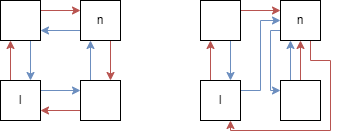

The diagram above was exported from draw.io. Its source (the exported page's mxGraphModel, read from the mxfile embedded in the PNG):
<mxGraphModel dx="586" dy="348" grid="1" gridSize="10" guides="1" tooltips="1" connect="1" arrows="1" fold="1" page="1" pageScale="1" pageWidth="827" pageHeight="1169" math="0" shadow="0">
  <root>
    <mxCell id="0" />
    <mxCell id="1" parent="0" />
    <mxCell id="982M__OWapTmKnjxUpO0-8" style="edgeStyle=orthogonalEdgeStyle;rounded=0;orthogonalLoop=1;jettySize=auto;html=1;exitX=0.75;exitY=1;exitDx=0;exitDy=0;entryX=0.75;entryY=0;entryDx=0;entryDy=0;fillColor=#dae8fc;strokeColor=#6c8ebf;" edge="1" parent="1" source="982M__OWapTmKnjxUpO0-1" target="982M__OWapTmKnjxUpO0-2">
      <mxGeometry relative="1" as="geometry" />
    </mxCell>
    <mxCell id="982M__OWapTmKnjxUpO0-10" style="edgeStyle=orthogonalEdgeStyle;rounded=0;orthogonalLoop=1;jettySize=auto;html=1;exitX=1;exitY=0.25;exitDx=0;exitDy=0;entryX=0;entryY=0.25;entryDx=0;entryDy=0;fillColor=#f8cecc;strokeColor=#b85450;" edge="1" parent="1" source="982M__OWapTmKnjxUpO0-1" target="982M__OWapTmKnjxUpO0-4">
      <mxGeometry relative="1" as="geometry" />
    </mxCell>
    <mxCell id="982M__OWapTmKnjxUpO0-1" value="" style="rounded=0;whiteSpace=wrap;html=1;" vertex="1" parent="1">
      <mxGeometry x="160" y="120" width="40" height="40" as="geometry" />
    </mxCell>
    <mxCell id="982M__OWapTmKnjxUpO0-5" style="edgeStyle=orthogonalEdgeStyle;rounded=0;orthogonalLoop=1;jettySize=auto;html=1;exitX=1;exitY=0.25;exitDx=0;exitDy=0;entryX=0;entryY=0.25;entryDx=0;entryDy=0;fillColor=#dae8fc;strokeColor=#6c8ebf;" edge="1" parent="1" source="982M__OWapTmKnjxUpO0-2" target="982M__OWapTmKnjxUpO0-3">
      <mxGeometry relative="1" as="geometry" />
    </mxCell>
    <mxCell id="982M__OWapTmKnjxUpO0-9" style="edgeStyle=orthogonalEdgeStyle;rounded=0;orthogonalLoop=1;jettySize=auto;html=1;exitX=0.25;exitY=0;exitDx=0;exitDy=0;entryX=0.25;entryY=1;entryDx=0;entryDy=0;fillColor=#f8cecc;strokeColor=#b85450;" edge="1" parent="1" source="982M__OWapTmKnjxUpO0-2" target="982M__OWapTmKnjxUpO0-1">
      <mxGeometry relative="1" as="geometry" />
    </mxCell>
    <mxCell id="982M__OWapTmKnjxUpO0-2" value="l" style="rounded=0;whiteSpace=wrap;html=1;" vertex="1" parent="1">
      <mxGeometry x="160" y="200" width="40" height="40" as="geometry" />
    </mxCell>
    <mxCell id="982M__OWapTmKnjxUpO0-6" style="edgeStyle=orthogonalEdgeStyle;rounded=0;orthogonalLoop=1;jettySize=auto;html=1;exitX=0.25;exitY=0;exitDx=0;exitDy=0;entryX=0.25;entryY=1;entryDx=0;entryDy=0;fillColor=#dae8fc;strokeColor=#6c8ebf;" edge="1" parent="1" source="982M__OWapTmKnjxUpO0-3" target="982M__OWapTmKnjxUpO0-4">
      <mxGeometry relative="1" as="geometry" />
    </mxCell>
    <mxCell id="982M__OWapTmKnjxUpO0-12" style="edgeStyle=orthogonalEdgeStyle;rounded=0;orthogonalLoop=1;jettySize=auto;html=1;exitX=0;exitY=0.75;exitDx=0;exitDy=0;entryX=1;entryY=0.75;entryDx=0;entryDy=0;fillColor=#f8cecc;strokeColor=#b85450;" edge="1" parent="1" source="982M__OWapTmKnjxUpO0-3" target="982M__OWapTmKnjxUpO0-2">
      <mxGeometry relative="1" as="geometry" />
    </mxCell>
    <mxCell id="982M__OWapTmKnjxUpO0-3" value="" style="rounded=0;whiteSpace=wrap;html=1;" vertex="1" parent="1">
      <mxGeometry x="240" y="200" width="40" height="40" as="geometry" />
    </mxCell>
    <mxCell id="982M__OWapTmKnjxUpO0-7" style="edgeStyle=orthogonalEdgeStyle;rounded=0;orthogonalLoop=1;jettySize=auto;html=1;exitX=0;exitY=0.75;exitDx=0;exitDy=0;entryX=1;entryY=0.75;entryDx=0;entryDy=0;fillColor=#dae8fc;strokeColor=#6c8ebf;" edge="1" parent="1" source="982M__OWapTmKnjxUpO0-4" target="982M__OWapTmKnjxUpO0-1">
      <mxGeometry relative="1" as="geometry" />
    </mxCell>
    <mxCell id="982M__OWapTmKnjxUpO0-11" style="edgeStyle=orthogonalEdgeStyle;rounded=0;orthogonalLoop=1;jettySize=auto;html=1;exitX=0.75;exitY=1;exitDx=0;exitDy=0;entryX=0.75;entryY=0;entryDx=0;entryDy=0;fillColor=#f8cecc;strokeColor=#b85450;" edge="1" parent="1" source="982M__OWapTmKnjxUpO0-4" target="982M__OWapTmKnjxUpO0-3">
      <mxGeometry relative="1" as="geometry" />
    </mxCell>
    <mxCell id="982M__OWapTmKnjxUpO0-4" value="n" style="rounded=0;whiteSpace=wrap;html=1;" vertex="1" parent="1">
      <mxGeometry x="240" y="120" width="40" height="40" as="geometry" />
    </mxCell>
    <mxCell id="982M__OWapTmKnjxUpO0-35" style="edgeStyle=orthogonalEdgeStyle;rounded=0;orthogonalLoop=1;jettySize=auto;html=1;exitX=1;exitY=0.25;exitDx=0;exitDy=0;entryX=0;entryY=0.25;entryDx=0;entryDy=0;fillColor=#f8cecc;strokeColor=#b85450;" edge="1" parent="1" source="982M__OWapTmKnjxUpO0-15" target="982M__OWapTmKnjxUpO0-24">
      <mxGeometry relative="1" as="geometry" />
    </mxCell>
    <mxCell id="982M__OWapTmKnjxUpO0-37" style="edgeStyle=orthogonalEdgeStyle;rounded=0;orthogonalLoop=1;jettySize=auto;html=1;exitX=0.75;exitY=1;exitDx=0;exitDy=0;entryX=0.75;entryY=0;entryDx=0;entryDy=0;fillColor=#dae8fc;strokeColor=#6c8ebf;" edge="1" parent="1" source="982M__OWapTmKnjxUpO0-15" target="982M__OWapTmKnjxUpO0-18">
      <mxGeometry relative="1" as="geometry" />
    </mxCell>
    <mxCell id="982M__OWapTmKnjxUpO0-15" value="" style="rounded=0;whiteSpace=wrap;html=1;" vertex="1" parent="1">
      <mxGeometry x="360" y="120" width="40" height="40" as="geometry" />
    </mxCell>
    <mxCell id="982M__OWapTmKnjxUpO0-36" style="edgeStyle=orthogonalEdgeStyle;rounded=0;orthogonalLoop=1;jettySize=auto;html=1;exitX=0.25;exitY=0;exitDx=0;exitDy=0;entryX=0.25;entryY=1;entryDx=0;entryDy=0;fillColor=#f8cecc;strokeColor=#b85450;" edge="1" parent="1" source="982M__OWapTmKnjxUpO0-18" target="982M__OWapTmKnjxUpO0-15">
      <mxGeometry relative="1" as="geometry" />
    </mxCell>
    <mxCell id="982M__OWapTmKnjxUpO0-46" style="edgeStyle=orthogonalEdgeStyle;rounded=0;orthogonalLoop=1;jettySize=auto;html=1;exitX=1;exitY=0.25;exitDx=0;exitDy=0;entryX=0;entryY=0.5;entryDx=0;entryDy=0;fillColor=#dae8fc;strokeColor=#6c8ebf;" edge="1" parent="1" source="982M__OWapTmKnjxUpO0-18" target="982M__OWapTmKnjxUpO0-24">
      <mxGeometry relative="1" as="geometry" />
    </mxCell>
    <mxCell id="982M__OWapTmKnjxUpO0-18" value="l" style="rounded=0;whiteSpace=wrap;html=1;" vertex="1" parent="1">
      <mxGeometry x="360" y="200" width="40" height="40" as="geometry" />
    </mxCell>
    <mxCell id="982M__OWapTmKnjxUpO0-41" style="edgeStyle=orthogonalEdgeStyle;rounded=0;orthogonalLoop=1;jettySize=auto;html=1;exitX=0.25;exitY=0;exitDx=0;exitDy=0;entryX=0.25;entryY=1;entryDx=0;entryDy=0;fillColor=#dae8fc;strokeColor=#6c8ebf;" edge="1" parent="1" source="982M__OWapTmKnjxUpO0-21" target="982M__OWapTmKnjxUpO0-24">
      <mxGeometry relative="1" as="geometry" />
    </mxCell>
    <mxCell id="982M__OWapTmKnjxUpO0-43" style="edgeStyle=orthogonalEdgeStyle;rounded=0;orthogonalLoop=1;jettySize=auto;html=1;exitX=0.5;exitY=0;exitDx=0;exitDy=0;entryX=0.5;entryY=1;entryDx=0;entryDy=0;fillColor=#f8cecc;strokeColor=#b85450;" edge="1" parent="1" source="982M__OWapTmKnjxUpO0-21" target="982M__OWapTmKnjxUpO0-24">
      <mxGeometry relative="1" as="geometry" />
    </mxCell>
    <mxCell id="982M__OWapTmKnjxUpO0-21" value="" style="rounded=0;whiteSpace=wrap;html=1;" vertex="1" parent="1">
      <mxGeometry x="440" y="200" width="40" height="40" as="geometry" />
    </mxCell>
    <mxCell id="982M__OWapTmKnjxUpO0-40" style="edgeStyle=orthogonalEdgeStyle;rounded=0;orthogonalLoop=1;jettySize=auto;html=1;exitX=0.75;exitY=1;exitDx=0;exitDy=0;entryX=0.75;entryY=1;entryDx=0;entryDy=0;fillColor=#f8cecc;strokeColor=#b85450;" edge="1" parent="1" source="982M__OWapTmKnjxUpO0-24" target="982M__OWapTmKnjxUpO0-18">
      <mxGeometry relative="1" as="geometry">
        <Array as="points">
          <mxPoint x="470" y="180" />
          <mxPoint x="490" y="180" />
          <mxPoint x="490" y="250" />
          <mxPoint x="390" y="250" />
        </Array>
      </mxGeometry>
    </mxCell>
    <mxCell id="982M__OWapTmKnjxUpO0-45" style="edgeStyle=orthogonalEdgeStyle;rounded=0;orthogonalLoop=1;jettySize=auto;html=1;exitX=0;exitY=0.75;exitDx=0;exitDy=0;entryX=0;entryY=0.25;entryDx=0;entryDy=0;fillColor=#dae8fc;strokeColor=#6c8ebf;" edge="1" parent="1" source="982M__OWapTmKnjxUpO0-24" target="982M__OWapTmKnjxUpO0-21">
      <mxGeometry relative="1" as="geometry">
        <Array as="points">
          <mxPoint x="430" y="150" />
          <mxPoint x="430" y="210" />
        </Array>
      </mxGeometry>
    </mxCell>
    <mxCell id="982M__OWapTmKnjxUpO0-24" value="n" style="rounded=0;whiteSpace=wrap;html=1;" vertex="1" parent="1">
      <mxGeometry x="440" y="120" width="40" height="40" as="geometry" />
    </mxCell>
  </root>
</mxGraphModel>